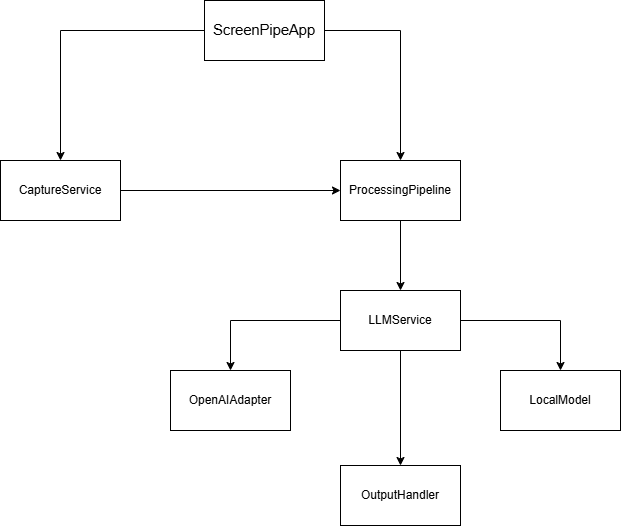

The diagram above was exported from draw.io. Its source (the exported page's mxGraphModel, read from the mxfile embedded in the PNG):
<mxGraphModel dx="1406" dy="826" grid="1" gridSize="10" guides="1" tooltips="1" connect="1" arrows="1" fold="1" page="1" pageScale="1" pageWidth="827" pageHeight="1169" math="0" shadow="0">
  <root>
    <mxCell id="0" />
    <mxCell id="1" parent="0" />
    <mxCell id="9sj-z43ZPBAAKtZgX4T6-10" edge="1" parent="1" source="9sj-z43ZPBAAKtZgX4T6-1" style="edgeStyle=orthogonalEdgeStyle;rounded=0;orthogonalLoop=1;jettySize=auto;html=1;entryX=0.5;entryY=0;entryDx=0;entryDy=0;" target="9sj-z43ZPBAAKtZgX4T6-4">
      <mxGeometry relative="1" as="geometry" />
    </mxCell>
    <mxCell id="9sj-z43ZPBAAKtZgX4T6-11" edge="1" parent="1" source="9sj-z43ZPBAAKtZgX4T6-1" style="edgeStyle=orthogonalEdgeStyle;rounded=0;orthogonalLoop=1;jettySize=auto;html=1;" target="9sj-z43ZPBAAKtZgX4T6-3">
      <mxGeometry relative="1" as="geometry" />
    </mxCell>
    <mxCell id="9sj-z43ZPBAAKtZgX4T6-1" parent="1" style="rounded=0;whiteSpace=wrap;html=1;" value="&lt;span id=&quot;docs-internal-guid-6c6a35f8-7fff-a2a6-6e58-b248fe6f7403&quot;&gt;&lt;span style=&quot;font-size: 11pt; font-family: Arial, sans-serif; background-color: transparent; font-variant-numeric: normal; font-variant-east-asian: normal; font-variant-alternates: normal; font-variant-position: normal; font-variant-emoji: normal; vertical-align: baseline; white-space-collapse: preserve;&quot;&gt;ScreenPipeApp&lt;/span&gt;&lt;/span&gt;" vertex="1">
      <mxGeometry height="60" width="120" x="354" y="120" as="geometry" />
    </mxCell>
    <mxCell id="9sj-z43ZPBAAKtZgX4T6-7" edge="1" parent="1" source="9sj-z43ZPBAAKtZgX4T6-3" style="edgeStyle=orthogonalEdgeStyle;rounded=0;orthogonalLoop=1;jettySize=auto;html=1;" target="9sj-z43ZPBAAKtZgX4T6-4">
      <mxGeometry relative="1" as="geometry" />
    </mxCell>
    <mxCell id="9sj-z43ZPBAAKtZgX4T6-3" parent="1" style="rounded=0;whiteSpace=wrap;html=1;" value="CaptureService" vertex="1">
      <mxGeometry height="60" width="120" x="150" y="280" as="geometry" />
    </mxCell>
    <mxCell id="9sj-z43ZPBAAKtZgX4T6-13" edge="1" parent="1" source="9sj-z43ZPBAAKtZgX4T6-4" style="edgeStyle=orthogonalEdgeStyle;rounded=0;orthogonalLoop=1;jettySize=auto;html=1;entryX=0.5;entryY=0;entryDx=0;entryDy=0;" target="9sj-z43ZPBAAKtZgX4T6-5">
      <mxGeometry relative="1" as="geometry" />
    </mxCell>
    <mxCell id="9sj-z43ZPBAAKtZgX4T6-4" parent="1" style="rounded=0;whiteSpace=wrap;html=1;" value="ProcessingPipeline" vertex="1">
      <mxGeometry height="60" width="120" x="490" y="280" as="geometry" />
    </mxCell>
    <mxCell id="9sj-z43ZPBAAKtZgX4T6-9" edge="1" parent="1" source="9sj-z43ZPBAAKtZgX4T6-5" style="edgeStyle=orthogonalEdgeStyle;rounded=0;orthogonalLoop=1;jettySize=auto;html=1;" target="9sj-z43ZPBAAKtZgX4T6-6">
      <mxGeometry relative="1" as="geometry" />
    </mxCell>
    <mxCell id="9sj-z43ZPBAAKtZgX4T6-16" edge="1" parent="1" source="9sj-z43ZPBAAKtZgX4T6-5" style="edgeStyle=orthogonalEdgeStyle;rounded=0;orthogonalLoop=1;jettySize=auto;html=1;entryX=0.5;entryY=0;entryDx=0;entryDy=0;" target="9sj-z43ZPBAAKtZgX4T6-15">
      <mxGeometry relative="1" as="geometry" />
    </mxCell>
    <mxCell id="9sj-z43ZPBAAKtZgX4T6-17" edge="1" parent="1" source="9sj-z43ZPBAAKtZgX4T6-5" style="edgeStyle=orthogonalEdgeStyle;rounded=0;orthogonalLoop=1;jettySize=auto;html=1;entryX=0.5;entryY=0;entryDx=0;entryDy=0;" target="9sj-z43ZPBAAKtZgX4T6-14">
      <mxGeometry relative="1" as="geometry" />
    </mxCell>
    <mxCell id="9sj-z43ZPBAAKtZgX4T6-5" parent="1" style="rounded=0;whiteSpace=wrap;html=1;" value="LLMService" vertex="1">
      <mxGeometry height="60" width="120" x="490" y="410" as="geometry" />
    </mxCell>
    <mxCell id="9sj-z43ZPBAAKtZgX4T6-6" parent="1" style="rounded=0;whiteSpace=wrap;html=1;" value="OutputHandler" vertex="1">
      <mxGeometry height="60" width="120" x="490" y="585" as="geometry" />
    </mxCell>
    <mxCell id="9sj-z43ZPBAAKtZgX4T6-14" parent="1" style="whiteSpace=wrap;html=1;" value="OpenAIAdapter" vertex="1">
      <mxGeometry height="60" width="120" x="320" y="490" as="geometry" />
    </mxCell>
    <mxCell id="9sj-z43ZPBAAKtZgX4T6-15" parent="1" style="whiteSpace=wrap;html=1;" value="LocalModel" vertex="1">
      <mxGeometry height="60" width="120" x="650" y="490" as="geometry" />
    </mxCell>
  </root>
</mxGraphModel>